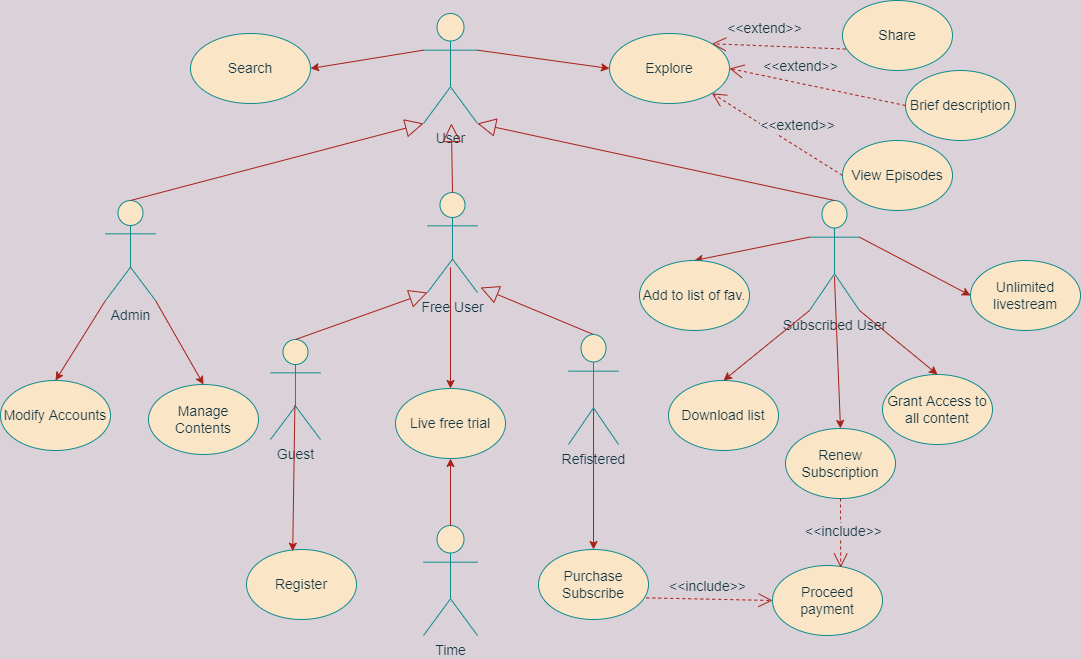

The diagram above was exported from draw.io. Its source (the exported page's mxGraphModel, read from the mxfile embedded in the PNG):
<mxGraphModel dx="1242" dy="1396" grid="0" gridSize="10" guides="1" tooltips="1" connect="1" arrows="1" fold="1" page="0" pageScale="1" pageWidth="827" pageHeight="583" background="#DAD2D8" math="0" shadow="0">
  <root>
    <mxCell id="0" />
    <mxCell id="1" parent="0" />
    <mxCell id="_EjSreSWTz0akhGJ5G0a-1" value="User&lt;br style=&quot;font-size: 14px;&quot;&gt;" style="shape=umlActor;verticalLabelPosition=bottom;verticalAlign=top;html=1;outlineConnect=0;fontSize=14;labelBackgroundColor=none;fillColor=#FAE5C7;strokeColor=#0F8B8D;fontColor=#143642;" parent="1" vertex="1">
      <mxGeometry x="548" y="-779" width="54" height="110" as="geometry" />
    </mxCell>
    <mxCell id="_EjSreSWTz0akhGJ5G0a-7" value="Free User" style="shape=umlActor;verticalLabelPosition=bottom;verticalAlign=top;html=1;outlineConnect=0;fontSize=14;fillColor=#FAE5C7;strokeColor=#0F8B8D;fontColor=#143642;" parent="1" vertex="1">
      <mxGeometry x="552" y="-600" width="50" height="100" as="geometry" />
    </mxCell>
    <mxCell id="_EjSreSWTz0akhGJ5G0a-18" value="" style="endArrow=block;endSize=16;endFill=0;html=1;rounded=0;exitX=0.5;exitY=0;exitDx=0;exitDy=0;exitPerimeter=0;fontSize=14;labelBackgroundColor=#DAD2D8;strokeColor=#A8201A;fontColor=#143642;" parent="1" source="_EjSreSWTz0akhGJ5G0a-7" target="_EjSreSWTz0akhGJ5G0a-1" edge="1">
      <mxGeometry width="160" relative="1" as="geometry">
        <mxPoint x="530" y="-690.5" as="sourcePoint" />
        <mxPoint x="700" y="-710" as="targetPoint" />
        <Array as="points" />
      </mxGeometry>
    </mxCell>
    <mxCell id="_EjSreSWTz0akhGJ5G0a-20" value="" style="endArrow=block;endSize=16;endFill=0;html=1;rounded=0;exitX=0.5;exitY=0;exitDx=0;exitDy=0;exitPerimeter=0;fontSize=14;labelBackgroundColor=#DAD2D8;strokeColor=#A8201A;fontColor=#143642;" parent="1" source="wAUNKLtRSH0lqv97PMn9-5" edge="1">
      <mxGeometry width="160" relative="1" as="geometry">
        <mxPoint x="865" y="-610.0000000000002" as="sourcePoint" />
        <mxPoint x="605" y="-505" as="targetPoint" />
        <Array as="points" />
      </mxGeometry>
    </mxCell>
    <mxCell id="_EjSreSWTz0akhGJ5G0a-22" value="Subscribed User&lt;br style=&quot;font-size: 14px;&quot;&gt;&amp;nbsp;" style="shape=umlActor;verticalLabelPosition=bottom;verticalAlign=top;html=1;fontSize=14;fillColor=#FAE5C7;strokeColor=#0F8B8D;fontColor=#143642;" parent="1" vertex="1">
      <mxGeometry x="934" y="-592" width="50" height="110" as="geometry" />
    </mxCell>
    <mxCell id="_EjSreSWTz0akhGJ5G0a-24" value="Guest" style="shape=umlActor;verticalLabelPosition=bottom;verticalAlign=top;html=1;fontSize=14;fillColor=#FAE5C7;strokeColor=#0F8B8D;fontColor=#143642;" parent="1" vertex="1">
      <mxGeometry x="395" y="-453" width="50" height="100" as="geometry" />
    </mxCell>
    <mxCell id="_EjSreSWTz0akhGJ5G0a-26" value="" style="endArrow=block;endSize=16;endFill=0;html=1;rounded=0;exitX=0.5;exitY=0;exitDx=0;exitDy=0;exitPerimeter=0;fontSize=14;labelBackgroundColor=#DAD2D8;strokeColor=#A8201A;fontColor=#143642;entryX=0;entryY=1;entryDx=0;entryDy=0;entryPerimeter=0;" parent="1" source="_EjSreSWTz0akhGJ5G0a-24" target="_EjSreSWTz0akhGJ5G0a-7" edge="1">
      <mxGeometry width="160" relative="1" as="geometry">
        <mxPoint x="750" y="-359.998947368421" as="sourcePoint" />
        <mxPoint x="840" y="-478.41999999999996" as="targetPoint" />
        <Array as="points" />
      </mxGeometry>
    </mxCell>
    <mxCell id="_EjSreSWTz0akhGJ5G0a-27" value="" style="endArrow=block;endSize=16;endFill=0;html=1;rounded=0;exitX=0.5;exitY=0;exitDx=0;exitDy=0;exitPerimeter=0;fontSize=14;labelBackgroundColor=#DAD2D8;strokeColor=#A8201A;fontColor=#143642;entryX=1;entryY=1;entryDx=0;entryDy=0;entryPerimeter=0;" parent="1" source="_EjSreSWTz0akhGJ5G0a-22" target="_EjSreSWTz0akhGJ5G0a-1" edge="1">
      <mxGeometry width="160" relative="1" as="geometry">
        <mxPoint x="960" y="-359.998947368421" as="sourcePoint" />
        <mxPoint x="900" y="-478" as="targetPoint" />
        <Array as="points" />
      </mxGeometry>
    </mxCell>
    <mxCell id="_EjSreSWTz0akhGJ5G0a-32" value="" style="endArrow=classic;html=1;rounded=0;entryX=0.5;entryY=0;entryDx=0;entryDy=0;exitX=0;exitY=1;exitDx=0;exitDy=0;exitPerimeter=0;fontSize=14;labelBackgroundColor=#DAD2D8;strokeColor=#A8201A;fontColor=#143642;" parent="1" source="QLCO7SmvpS3FhjPmcOOt-1" target="QLCO7SmvpS3FhjPmcOOt-4" edge="1">
      <mxGeometry width="50" height="50" relative="1" as="geometry">
        <mxPoint x="750" y="-775.5" as="sourcePoint" />
        <mxPoint x="890" y="-775" as="targetPoint" />
      </mxGeometry>
    </mxCell>
    <mxCell id="_EjSreSWTz0akhGJ5G0a-37" value="Explore" style="ellipse;whiteSpace=wrap;html=1;fontSize=14;fillColor=#FAE5C7;strokeColor=#0F8B8D;fontColor=#143642;" parent="1" vertex="1">
      <mxGeometry x="734" y="-759" width="120" height="70" as="geometry" />
    </mxCell>
    <mxCell id="_EjSreSWTz0akhGJ5G0a-38" value="&amp;lt;&amp;lt;extend&amp;gt;&amp;gt;" style="endArrow=open;endSize=12;dashed=1;html=1;rounded=0;entryX=1;entryY=0;entryDx=0;entryDy=0;exitX=0.029;exitY=0.694;exitDx=0;exitDy=0;exitPerimeter=0;fontSize=14;labelBackgroundColor=#DAD2D8;strokeColor=#A8201A;fontColor=#143642;" parent="1" source="_EjSreSWTz0akhGJ5G0a-41" target="_EjSreSWTz0akhGJ5G0a-37" edge="1">
      <mxGeometry x="0.2305" y="-17" width="160" relative="1" as="geometry">
        <mxPoint x="1110" y="-860" as="sourcePoint" />
        <mxPoint x="1000" y="-820" as="targetPoint" />
        <mxPoint as="offset" />
      </mxGeometry>
    </mxCell>
    <mxCell id="_EjSreSWTz0akhGJ5G0a-41" value="Share" style="ellipse;whiteSpace=wrap;html=1;fontSize=14;fillColor=#FAE5C7;strokeColor=#0F8B8D;fontColor=#143642;" parent="1" vertex="1">
      <mxGeometry x="967" y="-792" width="110" height="70" as="geometry" />
    </mxCell>
    <mxCell id="_EjSreSWTz0akhGJ5G0a-44" value="Brief description" style="ellipse;whiteSpace=wrap;html=1;fontSize=14;fillColor=#FAE5C7;strokeColor=#0F8B8D;fontColor=#143642;" parent="1" vertex="1">
      <mxGeometry x="1030" y="-722" width="110" height="70" as="geometry" />
    </mxCell>
    <mxCell id="_EjSreSWTz0akhGJ5G0a-45" value="&amp;lt;&amp;lt;extend&amp;gt;&amp;gt;" style="endArrow=open;endSize=12;dashed=1;html=1;rounded=0;entryX=1;entryY=0.5;entryDx=0;entryDy=0;exitX=0;exitY=0.5;exitDx=0;exitDy=0;fontSize=14;labelBackgroundColor=#DAD2D8;strokeColor=#A8201A;fontColor=#143642;" parent="1" source="_EjSreSWTz0akhGJ5G0a-44" target="_EjSreSWTz0akhGJ5G0a-37" edge="1">
      <mxGeometry x="0.2305" y="-17" width="160" relative="1" as="geometry">
        <mxPoint x="1144.39" y="-860" as="sourcePoint" />
        <mxPoint x="1010" y="-766.9700000000001" as="targetPoint" />
        <mxPoint as="offset" />
      </mxGeometry>
    </mxCell>
    <mxCell id="_EjSreSWTz0akhGJ5G0a-46" value="View Episodes" style="ellipse;whiteSpace=wrap;html=1;fontSize=14;fillColor=#FAE5C7;strokeColor=#0F8B8D;fontColor=#143642;" parent="1" vertex="1">
      <mxGeometry x="967" y="-652" width="110" height="70" as="geometry" />
    </mxCell>
    <mxCell id="_EjSreSWTz0akhGJ5G0a-47" value="&amp;lt;&amp;lt;extend&amp;gt;&amp;gt;" style="endArrow=open;endSize=12;dashed=1;html=1;rounded=0;entryX=1;entryY=1;entryDx=0;entryDy=0;exitX=0;exitY=0.5;exitDx=0;exitDy=0;fontSize=14;labelBackgroundColor=#DAD2D8;strokeColor=#A8201A;fontColor=#143642;" parent="1" source="_EjSreSWTz0akhGJ5G0a-46" target="_EjSreSWTz0akhGJ5G0a-37" edge="1">
      <mxGeometry x="-0.1542" y="-18" width="160" relative="1" as="geometry">
        <mxPoint x="1140" y="-770" as="sourcePoint" />
        <mxPoint x="1020" y="-701.97" as="targetPoint" />
        <mxPoint as="offset" />
      </mxGeometry>
    </mxCell>
    <mxCell id="_EjSreSWTz0akhGJ5G0a-48" style="edgeStyle=orthogonalEdgeStyle;rounded=0;orthogonalLoop=1;jettySize=auto;html=1;exitX=0.5;exitY=1;exitDx=0;exitDy=0;fontSize=14;labelBackgroundColor=#DAD2D8;strokeColor=#A8201A;fontColor=#143642;" parent="1" source="_EjSreSWTz0akhGJ5G0a-46" target="_EjSreSWTz0akhGJ5G0a-46" edge="1">
      <mxGeometry relative="1" as="geometry" />
    </mxCell>
    <mxCell id="_EjSreSWTz0akhGJ5G0a-51" value="Register" style="ellipse;whiteSpace=wrap;html=1;fontSize=14;fillColor=#FAE5C7;strokeColor=#0F8B8D;fontColor=#143642;" parent="1" vertex="1">
      <mxGeometry x="371" y="-243" width="110" height="70" as="geometry" />
    </mxCell>
    <mxCell id="_EjSreSWTz0akhGJ5G0a-55" value="Download list" style="ellipse;whiteSpace=wrap;html=1;fontSize=14;fillColor=#FAE5C7;strokeColor=#0F8B8D;fontColor=#143642;" parent="1" vertex="1">
      <mxGeometry x="793" y="-412" width="110" height="70" as="geometry" />
    </mxCell>
    <mxCell id="_EjSreSWTz0akhGJ5G0a-61" value="Purchase Subscribe" style="ellipse;whiteSpace=wrap;html=1;fontSize=14;fillColor=#FAE5C7;strokeColor=#0F8B8D;fontColor=#143642;" parent="1" vertex="1">
      <mxGeometry x="663" y="-243" width="110" height="70" as="geometry" />
    </mxCell>
    <mxCell id="_EjSreSWTz0akhGJ5G0a-78" value="Grant Access to all content" style="ellipse;whiteSpace=wrap;html=1;fontSize=14;fillColor=#FAE5C7;strokeColor=#0F8B8D;fontColor=#143642;" parent="1" vertex="1">
      <mxGeometry x="1007" y="-418" width="110" height="70" as="geometry" />
    </mxCell>
    <mxCell id="_EjSreSWTz0akhGJ5G0a-80" value="" style="endArrow=classic;html=1;rounded=0;fontSize=14;labelBackgroundColor=#DAD2D8;strokeColor=#A8201A;fontColor=#143642;entryX=0.5;entryY=0;entryDx=0;entryDy=0;exitX=1;exitY=1;exitDx=0;exitDy=0;exitPerimeter=0;" parent="1" source="_EjSreSWTz0akhGJ5G0a-22" target="_EjSreSWTz0akhGJ5G0a-78" edge="1">
      <mxGeometry width="50" height="50" relative="1" as="geometry">
        <mxPoint x="1070" y="-230" as="sourcePoint" />
        <mxPoint x="1100" y="-180" as="targetPoint" />
      </mxGeometry>
    </mxCell>
    <mxCell id="_EjSreSWTz0akhGJ5G0a-81" value="" style="endArrow=classic;html=1;rounded=0;fontSize=14;labelBackgroundColor=#DAD2D8;strokeColor=#A8201A;fontColor=#143642;entryX=0.5;entryY=0;entryDx=0;entryDy=0;exitX=0;exitY=0.3333333333333333;exitDx=0;exitDy=0;exitPerimeter=0;" parent="1" source="_EjSreSWTz0akhGJ5G0a-22" target="_EjSreSWTz0akhGJ5G0a-82" edge="1">
      <mxGeometry width="50" height="50" relative="1" as="geometry">
        <mxPoint x="970" y="-230" as="sourcePoint" />
        <mxPoint x="910" y="-190" as="targetPoint" />
      </mxGeometry>
    </mxCell>
    <mxCell id="_EjSreSWTz0akhGJ5G0a-82" value="Add to list of fav." style="ellipse;whiteSpace=wrap;html=1;fontSize=14;fillColor=#FAE5C7;strokeColor=#0F8B8D;fontColor=#143642;" parent="1" vertex="1">
      <mxGeometry x="764" y="-532" width="110" height="70" as="geometry" />
    </mxCell>
    <mxCell id="_EjSreSWTz0akhGJ5G0a-98" value="&lt;font style=&quot;font-size: 14px&quot;&gt;Proceed payment&lt;/font&gt;" style="ellipse;whiteSpace=wrap;html=1;fontSize=14;fillColor=#FAE5C7;strokeColor=#0F8B8D;fontColor=#143642;" parent="1" vertex="1">
      <mxGeometry x="897" y="-227" width="110" height="70" as="geometry" />
    </mxCell>
    <mxCell id="_EjSreSWTz0akhGJ5G0a-102" value="" style="endArrow=open;endSize=12;dashed=1;html=1;rounded=0;fontSize=14;labelBackgroundColor=#DAD2D8;strokeColor=#A8201A;fontColor=#143642;exitX=0.5;exitY=1;exitDx=0;exitDy=0;entryX=0.62;entryY=0.029;entryDx=0;entryDy=0;entryPerimeter=0;" parent="1" source="WX8-hvQDFrKRoz1YVJUp-2" target="_EjSreSWTz0akhGJ5G0a-98" edge="1">
      <mxGeometry width="160" relative="1" as="geometry">
        <mxPoint x="1210" y="37" as="sourcePoint" />
        <mxPoint x="1048" y="28" as="targetPoint" />
        <Array as="points" />
      </mxGeometry>
    </mxCell>
    <mxCell id="_EjSreSWTz0akhGJ5G0a-115" value="&amp;lt;&amp;lt;include&amp;gt;&amp;gt;" style="edgeLabel;html=1;align=center;verticalAlign=middle;resizable=0;points=[];fontSize=14;labelBackgroundColor=#DAD2D8;fontColor=#143642;" parent="_EjSreSWTz0akhGJ5G0a-102" vertex="1" connectable="0">
      <mxGeometry x="-0.5821" y="-3" relative="1" as="geometry">
        <mxPoint x="5" y="18" as="offset" />
      </mxGeometry>
    </mxCell>
    <mxCell id="_EjSreSWTz0akhGJ5G0a-103" value="" style="endArrow=open;endSize=12;dashed=1;html=1;rounded=0;fontSize=14;labelBackgroundColor=#DAD2D8;strokeColor=#A8201A;fontColor=#143642;exitX=0.98;exitY=0.691;exitDx=0;exitDy=0;entryX=0;entryY=0.5;entryDx=0;entryDy=0;exitPerimeter=0;" parent="1" source="_EjSreSWTz0akhGJ5G0a-61" target="_EjSreSWTz0akhGJ5G0a-98" edge="1">
      <mxGeometry width="160" relative="1" as="geometry">
        <mxPoint x="1090" y="37" as="sourcePoint" />
        <mxPoint x="728" y="-113" as="targetPoint" />
      </mxGeometry>
    </mxCell>
    <mxCell id="_EjSreSWTz0akhGJ5G0a-109" value="&amp;lt;&amp;lt;include&amp;gt;&amp;gt;" style="edgeLabel;html=1;align=center;verticalAlign=middle;resizable=0;points=[];fontSize=14;labelBackgroundColor=#DAD2D8;fontColor=#143642;" parent="_EjSreSWTz0akhGJ5G0a-103" vertex="1" connectable="0">
      <mxGeometry x="-0.437" y="2" relative="1" as="geometry">
        <mxPoint x="25" y="-11" as="offset" />
      </mxGeometry>
    </mxCell>
    <mxCell id="QLCO7SmvpS3FhjPmcOOt-1" value="Admin" style="shape=umlActor;verticalLabelPosition=bottom;verticalAlign=top;html=1;outlineConnect=0;fontSize=14;fillColor=#FAE5C7;strokeColor=#0F8B8D;fontColor=#143642;" parent="1" vertex="1">
      <mxGeometry x="230" y="-592" width="50" height="100" as="geometry" />
    </mxCell>
    <mxCell id="QLCO7SmvpS3FhjPmcOOt-2" value="" style="endArrow=block;endSize=16;endFill=0;html=1;rounded=0;exitX=0.5;exitY=0;exitDx=0;exitDy=0;exitPerimeter=0;entryX=0;entryY=1;entryDx=0;entryDy=0;entryPerimeter=0;fontSize=14;labelBackgroundColor=#DAD2D8;strokeColor=#A8201A;fontColor=#143642;" parent="1" source="QLCO7SmvpS3FhjPmcOOt-1" target="_EjSreSWTz0akhGJ5G0a-1" edge="1">
      <mxGeometry width="160" relative="1" as="geometry">
        <mxPoint x="587" y="-590" as="sourcePoint" />
        <mxPoint x="585.6285714285714" y="-710" as="targetPoint" />
        <Array as="points" />
      </mxGeometry>
    </mxCell>
    <mxCell id="QLCO7SmvpS3FhjPmcOOt-3" value="Manage Contents" style="ellipse;whiteSpace=wrap;html=1;fontSize=14;fillColor=#FAE5C7;strokeColor=#0F8B8D;fontColor=#143642;" parent="1" vertex="1">
      <mxGeometry x="273" y="-408" width="110" height="70" as="geometry" />
    </mxCell>
    <mxCell id="QLCO7SmvpS3FhjPmcOOt-4" value="&lt;font style=&quot;font-size: 14px&quot;&gt;Modify Accounts&lt;/font&gt;" style="ellipse;whiteSpace=wrap;html=1;fillColor=#FAE5C7;strokeColor=#0F8B8D;fontColor=#143642;" parent="1" vertex="1">
      <mxGeometry x="125" y="-412" width="110" height="70" as="geometry" />
    </mxCell>
    <mxCell id="QLCO7SmvpS3FhjPmcOOt-9" value="" style="endArrow=classic;html=1;rounded=0;exitX=1;exitY=1;exitDx=0;exitDy=0;exitPerimeter=0;entryX=0.5;entryY=0;entryDx=0;entryDy=0;fontSize=14;labelBackgroundColor=#DAD2D8;strokeColor=#A8201A;fontColor=#143642;" parent="1" source="QLCO7SmvpS3FhjPmcOOt-1" target="QLCO7SmvpS3FhjPmcOOt-3" edge="1">
      <mxGeometry width="50" height="50" relative="1" as="geometry">
        <mxPoint x="290" y="-500" as="sourcePoint" />
        <mxPoint x="195" y="-400" as="targetPoint" />
      </mxGeometry>
    </mxCell>
    <mxCell id="WX8-hvQDFrKRoz1YVJUp-1" value="Time" style="shape=umlActor;verticalLabelPosition=bottom;verticalAlign=top;html=1;outlineConnect=0;fontSize=14;labelBackgroundColor=none;fillColor=#FAE5C7;strokeColor=#0F8B8D;fontColor=#143642;" parent="1" vertex="1">
      <mxGeometry x="548" y="-267" width="54" height="110" as="geometry" />
    </mxCell>
    <mxCell id="WX8-hvQDFrKRoz1YVJUp-2" value="Renew Subscription" style="ellipse;whiteSpace=wrap;html=1;fontSize=14;fillColor=#FAE5C7;strokeColor=#0F8B8D;fontColor=#143642;" parent="1" vertex="1">
      <mxGeometry x="910" y="-364" width="110" height="70" as="geometry" />
    </mxCell>
    <mxCell id="WX8-hvQDFrKRoz1YVJUp-3" value="Unlimited livestream" style="ellipse;whiteSpace=wrap;html=1;fontSize=14;fillColor=#FAE5C7;strokeColor=#0F8B8D;fontColor=#143642;" parent="1" vertex="1">
      <mxGeometry x="1095" y="-532" width="110" height="70" as="geometry" />
    </mxCell>
    <mxCell id="WX8-hvQDFrKRoz1YVJUp-4" value="" style="endArrow=classic;html=1;rounded=0;fontSize=14;labelBackgroundColor=#DAD2D8;strokeColor=#A8201A;fontColor=#143642;entryX=0.5;entryY=0;entryDx=0;entryDy=0;exitX=0;exitY=1;exitDx=0;exitDy=0;exitPerimeter=0;" parent="1" source="_EjSreSWTz0akhGJ5G0a-22" target="_EjSreSWTz0akhGJ5G0a-55" edge="1">
      <mxGeometry width="50" height="50" relative="1" as="geometry">
        <mxPoint x="1000" y="-255" as="sourcePoint" />
        <mxPoint x="865" y="-181" as="targetPoint" />
      </mxGeometry>
    </mxCell>
    <mxCell id="WX8-hvQDFrKRoz1YVJUp-6" value="" style="endArrow=classic;html=1;rounded=0;fontSize=14;labelBackgroundColor=#DAD2D8;strokeColor=#A8201A;fontColor=#143642;exitX=0.499;exitY=0.69;exitDx=0;exitDy=0;exitPerimeter=0;entryX=0.5;entryY=0;entryDx=0;entryDy=0;" parent="1" source="_EjSreSWTz0akhGJ5G0a-22" target="WX8-hvQDFrKRoz1YVJUp-2" edge="1">
      <mxGeometry width="50" height="50" relative="1" as="geometry">
        <mxPoint x="1050" y="-255" as="sourcePoint" />
        <mxPoint x="1085" y="-144" as="targetPoint" />
      </mxGeometry>
    </mxCell>
    <mxCell id="WX8-hvQDFrKRoz1YVJUp-7" value="" style="endArrow=classic;html=1;rounded=0;fontSize=14;labelBackgroundColor=#DAD2D8;strokeColor=#A8201A;fontColor=#143642;entryX=0;entryY=0.5;entryDx=0;entryDy=0;exitX=1;exitY=0.3333333333333333;exitDx=0;exitDy=0;exitPerimeter=0;" parent="1" source="_EjSreSWTz0akhGJ5G0a-22" target="WX8-hvQDFrKRoz1YVJUp-3" edge="1">
      <mxGeometry width="50" height="50" relative="1" as="geometry">
        <mxPoint x="1060" y="-245" as="sourcePoint" />
        <mxPoint x="1156.1091270347397" y="-187.74873734152925" as="targetPoint" />
      </mxGeometry>
    </mxCell>
    <mxCell id="WX8-hvQDFrKRoz1YVJUp-9" value="" style="endArrow=classic;html=1;rounded=0;fontSize=14;labelBackgroundColor=#DAD2D8;strokeColor=#A8201A;fontColor=#143642;exitX=0.5;exitY=0;exitDx=0;exitDy=0;exitPerimeter=0;entryX=0.5;entryY=1;entryDx=0;entryDy=0;" parent="1" source="WX8-hvQDFrKRoz1YVJUp-1" target="wAUNKLtRSH0lqv97PMn9-9" edge="1">
      <mxGeometry width="50" height="50" relative="1" as="geometry">
        <mxPoint x="1050" y="-328.33333333333326" as="sourcePoint" />
        <mxPoint x="621" y="-280" as="targetPoint" />
      </mxGeometry>
    </mxCell>
    <mxCell id="wAUNKLtRSH0lqv97PMn9-5" value="Refistered" style="shape=umlActor;verticalLabelPosition=bottom;verticalAlign=top;html=1;outlineConnect=0;fontSize=14;fillColor=#FAE5C7;strokeColor=#0F8B8D;fontColor=#143642;" parent="1" vertex="1">
      <mxGeometry x="693" y="-458" width="50" height="110" as="geometry" />
    </mxCell>
    <mxCell id="wAUNKLtRSH0lqv97PMn9-7" value="" style="endArrow=classic;html=1;rounded=0;fontSize=14;labelBackgroundColor=#DAD2D8;strokeColor=#A8201A;fontColor=#143642;entryX=0.42;entryY=0.024;entryDx=0;entryDy=0;exitX=0.488;exitY=0.658;exitDx=0;exitDy=0;exitPerimeter=0;entryPerimeter=0;" parent="1" source="_EjSreSWTz0akhGJ5G0a-24" target="_EjSreSWTz0akhGJ5G0a-51" edge="1">
      <mxGeometry width="50" height="50" relative="1" as="geometry">
        <mxPoint x="920" y="-572" as="sourcePoint" />
        <mxPoint x="865" y="-181" as="targetPoint" />
      </mxGeometry>
    </mxCell>
    <mxCell id="wAUNKLtRSH0lqv97PMn9-8" value="" style="endArrow=classic;html=1;rounded=0;fontSize=14;labelBackgroundColor=#DAD2D8;strokeColor=#A8201A;fontColor=#143642;entryX=0.5;entryY=0;entryDx=0;entryDy=0;exitX=0.501;exitY=0.678;exitDx=0;exitDy=0;exitPerimeter=0;" parent="1" source="wAUNKLtRSH0lqv97PMn9-5" target="_EjSreSWTz0akhGJ5G0a-61" edge="1">
      <mxGeometry width="50" height="50" relative="1" as="geometry">
        <mxPoint x="477.4000000000001" y="-332.1999999999998" as="sourcePoint" />
        <mxPoint x="475.20000000000005" y="-205.31999999999994" as="targetPoint" />
      </mxGeometry>
    </mxCell>
    <mxCell id="wAUNKLtRSH0lqv97PMn9-9" value="Live free trial" style="ellipse;whiteSpace=wrap;html=1;fontSize=14;fillColor=#FAE5C7;strokeColor=#0F8B8D;fontColor=#143642;" parent="1" vertex="1">
      <mxGeometry x="520" y="-404" width="110" height="70" as="geometry" />
    </mxCell>
    <mxCell id="wAUNKLtRSH0lqv97PMn9-10" value="" style="endArrow=classic;html=1;rounded=0;fontSize=14;labelBackgroundColor=#DAD2D8;strokeColor=#A8201A;fontColor=#143642;entryX=0;entryY=0.5;entryDx=0;entryDy=0;exitX=1;exitY=0.3333333333333333;exitDx=0;exitDy=0;exitPerimeter=0;" parent="1" source="_EjSreSWTz0akhGJ5G0a-1" target="_EjSreSWTz0akhGJ5G0a-37" edge="1">
      <mxGeometry width="50" height="50" relative="1" as="geometry">
        <mxPoint x="920" y="-645.3333333333335" as="sourcePoint" />
        <mxPoint x="814" y="-598" as="targetPoint" />
      </mxGeometry>
    </mxCell>
    <mxCell id="wAUNKLtRSH0lqv97PMn9-12" value="Search" style="ellipse;whiteSpace=wrap;html=1;fontSize=14;fillColor=#FAE5C7;strokeColor=#0F8B8D;fontColor=#143642;" parent="1" vertex="1">
      <mxGeometry x="315" y="-759" width="120" height="70" as="geometry" />
    </mxCell>
    <mxCell id="wAUNKLtRSH0lqv97PMn9-13" value="" style="endArrow=classic;html=1;rounded=0;fontSize=14;labelBackgroundColor=#DAD2D8;strokeColor=#A8201A;fontColor=#143642;entryX=1;entryY=0.5;entryDx=0;entryDy=0;exitX=0;exitY=0.3333333333333333;exitDx=0;exitDy=0;exitPerimeter=0;" parent="1" source="_EjSreSWTz0akhGJ5G0a-1" target="wAUNKLtRSH0lqv97PMn9-12" edge="1">
      <mxGeometry width="50" height="50" relative="1" as="geometry">
        <mxPoint x="612" y="-783.3333333333333" as="sourcePoint" />
        <mxPoint x="748" y="-745" as="targetPoint" />
      </mxGeometry>
    </mxCell>
    <mxCell id="wAUNKLtRSH0lqv97PMn9-14" value="" style="endArrow=classic;html=1;rounded=0;fontSize=14;labelBackgroundColor=#DAD2D8;strokeColor=#A8201A;fontColor=#143642;entryX=0.5;entryY=0;entryDx=0;entryDy=0;exitX=0.459;exitY=0.748;exitDx=0;exitDy=0;exitPerimeter=0;" parent="1" source="_EjSreSWTz0akhGJ5G0a-7" target="wAUNKLtRSH0lqv97PMn9-9" edge="1">
      <mxGeometry width="50" height="50" relative="1" as="geometry">
        <mxPoint x="610" y="-421" as="sourcePoint" />
        <mxPoint x="582" y="-324.0000000000002" as="targetPoint" />
      </mxGeometry>
    </mxCell>
  </root>
</mxGraphModel>